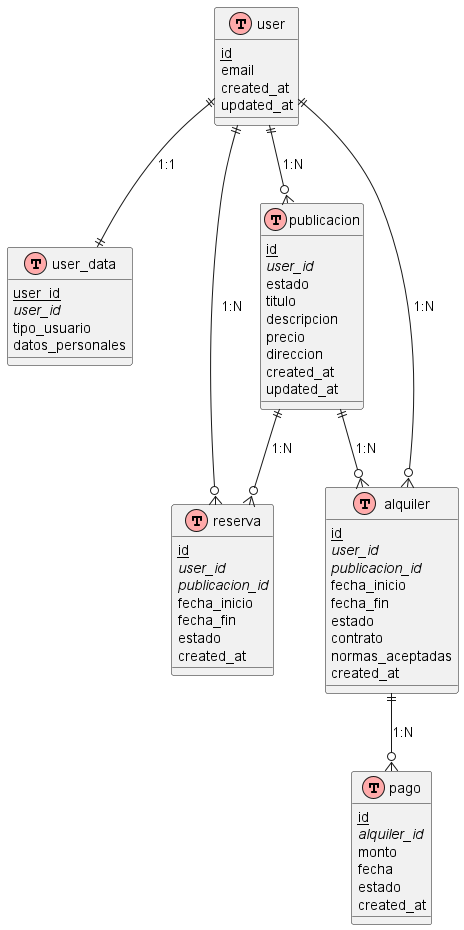

The diagram above was rendered by PlantUML. Its source (embedded in the PNG):
@startuml

!define table(x) class x << (T,#FFAAAA) >>
!define primary_key(x) <u>x</u>
!define foreign_key(x) <i>x</i>

table(user) {
  primary_key(id)
  email
  created_at
  updated_at
}

table(user_data) {
  primary_key(user_id)
  foreign_key(user_id)
  tipo_usuario
  datos_personales
}

table(publicacion) {
  primary_key(id)
  foreign_key(user_id)
  estado
  titulo
  descripcion
  precio
  direccion
  created_at
  updated_at
}

table(reserva) {
  primary_key(id)
  foreign_key(user_id)
  foreign_key(publicacion_id)
  fecha_inicio
  fecha_fin
  estado
  created_at
}

table(alquiler) {
  primary_key(id)
  foreign_key(user_id)
  foreign_key(publicacion_id)
  fecha_inicio
  fecha_fin
  estado
  contrato
  normas_aceptadas
  created_at
}

table(pago) {
  primary_key(id)
  foreign_key(alquiler_id)
  monto
  fecha
  estado
  created_at
}

' Relaciones
user ||--|| user_data : "1:1"
user ||--o{ publicacion : "1:N"
user ||--o{ reserva : "1:N"
user ||--o{ alquiler : "1:N"
publicacion ||--o{ reserva : "1:N"
publicacion ||--o{ alquiler : "1:N"
alquiler ||--o{ pago : "1:N"

@enduml